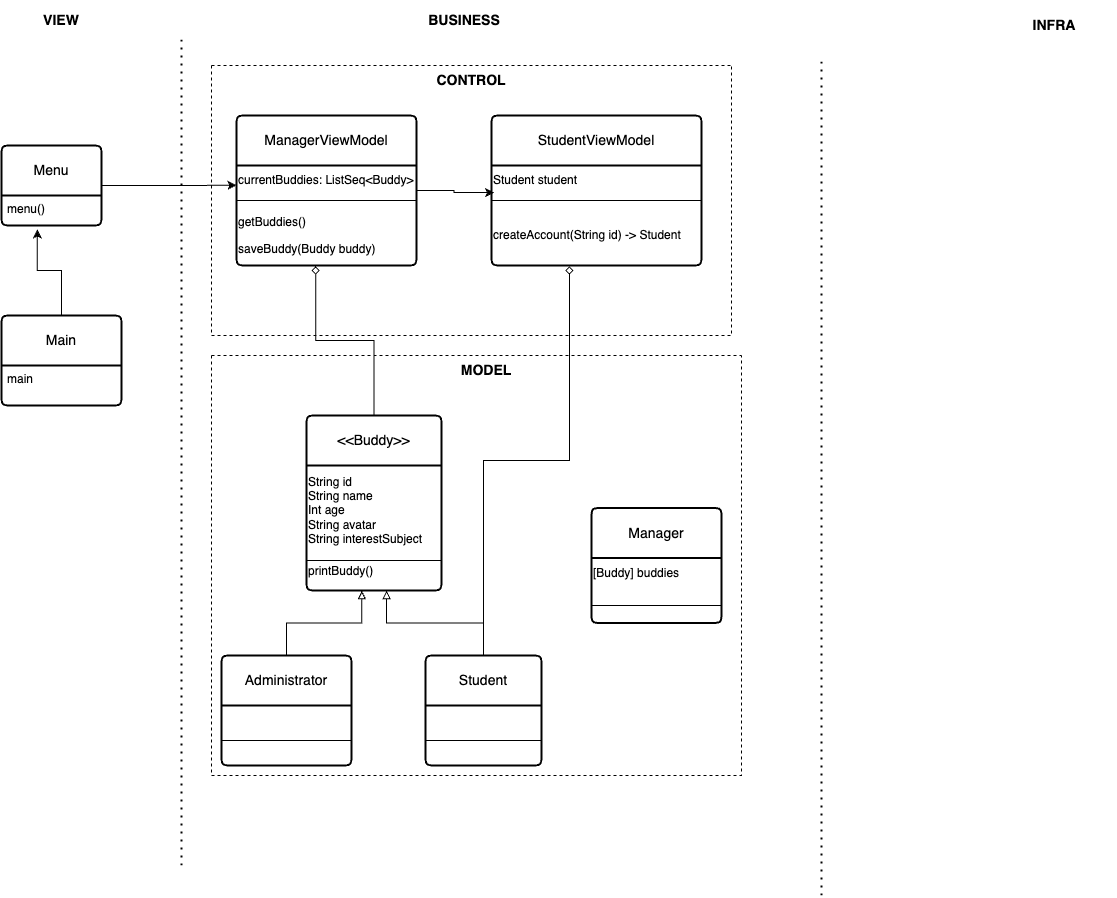

The diagram above was exported from draw.io. Its source (the exported page's mxGraphModel, read from the mxfile embedded in the PNG):
<mxGraphModel dx="1509" dy="805" grid="1" gridSize="10" guides="1" tooltips="1" connect="1" arrows="1" fold="1" page="1" pageScale="1" pageWidth="827" pageHeight="1169" math="0" shadow="0">
  <root>
    <mxCell id="0" />
    <mxCell id="1" parent="0" />
    <mxCell id="_S6ikYYO7Y-0TreOG-OO-44" style="edgeStyle=orthogonalEdgeStyle;rounded=0;orthogonalLoop=1;jettySize=auto;html=1;entryX=0;entryY=0.658;entryDx=0;entryDy=0;entryPerimeter=0;" edge="1" parent="1" source="KokzKUOPh2GFJYxQ5X16-1" target="KokzKUOPh2GFJYxQ5X16-71">
      <mxGeometry relative="1" as="geometry" />
    </mxCell>
    <mxCell id="KokzKUOPh2GFJYxQ5X16-1" value="Menu" style="swimlane;childLayout=stackLayout;horizontal=1;startSize=50;horizontalStack=0;rounded=1;fontSize=14;fontStyle=0;strokeWidth=2;resizeParent=0;resizeLast=1;shadow=0;dashed=0;align=center;arcSize=4;whiteSpace=wrap;html=1;" parent="1" vertex="1">
      <mxGeometry x="20" y="410" width="100" height="80" as="geometry" />
    </mxCell>
    <mxCell id="KokzKUOPh2GFJYxQ5X16-2" value="menu()" style="align=left;strokeColor=none;fillColor=none;spacingLeft=4;fontSize=12;verticalAlign=top;resizable=0;rotatable=0;part=1;html=1;" parent="KokzKUOPh2GFJYxQ5X16-1" vertex="1">
      <mxGeometry y="50" width="100" height="30" as="geometry" />
    </mxCell>
    <mxCell id="_S6ikYYO7Y-0TreOG-OO-41" style="edgeStyle=orthogonalEdgeStyle;rounded=0;orthogonalLoop=1;jettySize=auto;html=1;entryX=0.358;entryY=1.132;entryDx=0;entryDy=0;entryPerimeter=0;" edge="1" parent="1" source="KokzKUOPh2GFJYxQ5X16-3" target="KokzKUOPh2GFJYxQ5X16-2">
      <mxGeometry relative="1" as="geometry" />
    </mxCell>
    <mxCell id="KokzKUOPh2GFJYxQ5X16-3" value="Main" style="swimlane;childLayout=stackLayout;horizontal=1;startSize=50;horizontalStack=0;rounded=1;fontSize=14;fontStyle=0;strokeWidth=2;resizeParent=0;resizeLast=1;shadow=0;dashed=0;align=center;arcSize=4;whiteSpace=wrap;html=1;" parent="1" vertex="1">
      <mxGeometry x="20" y="580" width="120" height="90" as="geometry" />
    </mxCell>
    <mxCell id="KokzKUOPh2GFJYxQ5X16-4" value="main" style="align=left;strokeColor=none;fillColor=none;spacingLeft=4;fontSize=12;verticalAlign=top;resizable=0;rotatable=0;part=1;html=1;" parent="KokzKUOPh2GFJYxQ5X16-3" vertex="1">
      <mxGeometry y="50" width="120" height="40" as="geometry" />
    </mxCell>
    <mxCell id="_S6ikYYO7Y-0TreOG-OO-47" style="edgeStyle=orthogonalEdgeStyle;rounded=0;orthogonalLoop=1;jettySize=auto;html=1;entryX=0.44;entryY=1.013;entryDx=0;entryDy=0;entryPerimeter=0;endArrow=diamond;endFill=0;" edge="1" parent="1" source="KokzKUOPh2GFJYxQ5X16-42" target="KokzKUOPh2GFJYxQ5X16-73">
      <mxGeometry relative="1" as="geometry" />
    </mxCell>
    <mxCell id="KokzKUOPh2GFJYxQ5X16-42" value="&amp;lt;&amp;lt;Buddy&amp;gt;&amp;gt;" style="swimlane;childLayout=stackLayout;horizontal=1;startSize=50;horizontalStack=0;rounded=1;fontSize=14;fontStyle=0;strokeWidth=2;resizeParent=0;resizeLast=1;shadow=0;dashed=0;align=center;arcSize=4;whiteSpace=wrap;html=1;" parent="1" vertex="1">
      <mxGeometry x="325" y="680" width="135" height="175" as="geometry">
        <mxRectangle x="295" y="610" width="110" height="50" as="alternateBounds" />
      </mxGeometry>
    </mxCell>
    <mxCell id="KokzKUOPh2GFJYxQ5X16-46" value="&lt;div style=&quot;&quot;&gt;&lt;span style=&quot;background-color: initial;&quot;&gt;String id&lt;/span&gt;&lt;/div&gt;&lt;div style=&quot;&quot;&gt;String name&lt;/div&gt;&lt;div style=&quot;&quot;&gt;Int age&lt;/div&gt;&lt;div style=&quot;&quot;&gt;String avatar&lt;/div&gt;&lt;div style=&quot;&quot;&gt;String interestSubject&lt;/div&gt;" style="text;html=1;align=left;verticalAlign=middle;resizable=0;points=[];autosize=1;strokeColor=none;fillColor=none;" parent="KokzKUOPh2GFJYxQ5X16-42" vertex="1">
      <mxGeometry y="50" width="135" height="90" as="geometry" />
    </mxCell>
    <mxCell id="KokzKUOPh2GFJYxQ5X16-59" value="" style="line;strokeWidth=1;rotatable=0;dashed=0;labelPosition=right;align=left;verticalAlign=middle;spacingTop=0;spacingLeft=6;points=[];portConstraint=eastwest;" parent="KokzKUOPh2GFJYxQ5X16-42" vertex="1">
      <mxGeometry y="140" width="135" height="10" as="geometry" />
    </mxCell>
    <mxCell id="KokzKUOPh2GFJYxQ5X16-49" value="&lt;p style=&quot;line-height: 120%;&quot;&gt;printBuddy()&lt;br&gt;&lt;br&gt;&lt;/p&gt;" style="text;html=1;align=left;verticalAlign=middle;resizable=0;points=[];autosize=1;strokeColor=none;fillColor=none;" parent="KokzKUOPh2GFJYxQ5X16-42" vertex="1">
      <mxGeometry y="150" width="135" height="25" as="geometry" />
    </mxCell>
    <mxCell id="_S6ikYYO7Y-0TreOG-OO-15" style="edgeStyle=orthogonalEdgeStyle;rounded=0;orthogonalLoop=1;jettySize=auto;html=1;exitX=0.5;exitY=0;exitDx=0;exitDy=0;entryX=0.41;entryY=1.01;entryDx=0;entryDy=0;entryPerimeter=0;endArrow=block;endFill=0;" edge="1" parent="1" source="_S6ikYYO7Y-0TreOG-OO-7" target="KokzKUOPh2GFJYxQ5X16-49">
      <mxGeometry relative="1" as="geometry" />
    </mxCell>
    <mxCell id="_S6ikYYO7Y-0TreOG-OO-7" value="Administrator" style="swimlane;childLayout=stackLayout;horizontal=1;startSize=50;horizontalStack=0;rounded=1;fontSize=14;fontStyle=0;strokeWidth=2;resizeParent=0;resizeLast=1;shadow=0;dashed=0;align=center;arcSize=4;whiteSpace=wrap;html=1;" vertex="1" parent="1">
      <mxGeometry x="240" y="920" width="130" height="110" as="geometry" />
    </mxCell>
    <mxCell id="_S6ikYYO7Y-0TreOG-OO-8" value="&lt;div style=&quot;&quot;&gt;&lt;br&gt;&lt;/div&gt;" style="text;html=1;align=left;verticalAlign=middle;resizable=0;points=[];autosize=1;strokeColor=none;fillColor=none;" vertex="1" parent="_S6ikYYO7Y-0TreOG-OO-7">
      <mxGeometry y="50" width="130" height="30" as="geometry" />
    </mxCell>
    <mxCell id="_S6ikYYO7Y-0TreOG-OO-9" value="" style="line;strokeWidth=1;rotatable=0;dashed=0;labelPosition=right;align=left;verticalAlign=middle;spacingTop=0;spacingLeft=6;points=[];portConstraint=eastwest;" vertex="1" parent="_S6ikYYO7Y-0TreOG-OO-7">
      <mxGeometry y="80" width="130" height="10" as="geometry" />
    </mxCell>
    <mxCell id="_S6ikYYO7Y-0TreOG-OO-10" value="&lt;p style=&quot;line-height: 120%;&quot;&gt;&lt;br&gt;&lt;/p&gt;" style="text;html=1;align=left;verticalAlign=middle;resizable=0;points=[];autosize=1;strokeColor=none;fillColor=none;" vertex="1" parent="_S6ikYYO7Y-0TreOG-OO-7">
      <mxGeometry y="90" width="130" height="20" as="geometry" />
    </mxCell>
    <mxCell id="_S6ikYYO7Y-0TreOG-OO-16" style="edgeStyle=orthogonalEdgeStyle;rounded=0;orthogonalLoop=1;jettySize=auto;html=1;entryX=0.593;entryY=1.01;entryDx=0;entryDy=0;entryPerimeter=0;endArrow=block;endFill=0;" edge="1" parent="1" source="_S6ikYYO7Y-0TreOG-OO-11" target="KokzKUOPh2GFJYxQ5X16-49">
      <mxGeometry relative="1" as="geometry" />
    </mxCell>
    <mxCell id="_S6ikYYO7Y-0TreOG-OO-48" style="edgeStyle=orthogonalEdgeStyle;rounded=0;orthogonalLoop=1;jettySize=auto;html=1;entryX=0.371;entryY=1.013;entryDx=0;entryDy=0;entryPerimeter=0;endArrow=diamond;endFill=0;" edge="1" parent="1" source="_S6ikYYO7Y-0TreOG-OO-11" target="_S6ikYYO7Y-0TreOG-OO-39">
      <mxGeometry relative="1" as="geometry" />
    </mxCell>
    <mxCell id="_S6ikYYO7Y-0TreOG-OO-11" value="Student" style="swimlane;childLayout=stackLayout;horizontal=1;startSize=50;horizontalStack=0;rounded=1;fontSize=14;fontStyle=0;strokeWidth=2;resizeParent=0;resizeLast=1;shadow=0;dashed=0;align=center;arcSize=4;whiteSpace=wrap;html=1;" vertex="1" parent="1">
      <mxGeometry x="444" y="920" width="116" height="110" as="geometry" />
    </mxCell>
    <mxCell id="_S6ikYYO7Y-0TreOG-OO-12" value="&lt;div style=&quot;&quot;&gt;&lt;br&gt;&lt;/div&gt;" style="text;html=1;align=left;verticalAlign=middle;resizable=0;points=[];autosize=1;strokeColor=none;fillColor=none;" vertex="1" parent="_S6ikYYO7Y-0TreOG-OO-11">
      <mxGeometry y="50" width="116" height="30" as="geometry" />
    </mxCell>
    <mxCell id="_S6ikYYO7Y-0TreOG-OO-13" value="" style="line;strokeWidth=1;rotatable=0;dashed=0;labelPosition=right;align=left;verticalAlign=middle;spacingTop=0;spacingLeft=6;points=[];portConstraint=eastwest;" vertex="1" parent="_S6ikYYO7Y-0TreOG-OO-11">
      <mxGeometry y="80" width="116" height="10" as="geometry" />
    </mxCell>
    <mxCell id="_S6ikYYO7Y-0TreOG-OO-14" value="&lt;p style=&quot;line-height: 120%;&quot;&gt;&lt;br&gt;&lt;/p&gt;" style="text;html=1;align=left;verticalAlign=middle;resizable=0;points=[];autosize=1;strokeColor=none;fillColor=none;" vertex="1" parent="_S6ikYYO7Y-0TreOG-OO-11">
      <mxGeometry y="90" width="116" height="20" as="geometry" />
    </mxCell>
    <mxCell id="_S6ikYYO7Y-0TreOG-OO-17" value="" style="endArrow=none;dashed=1;html=1;dashPattern=1 3;strokeWidth=2;rounded=0;" edge="1" parent="1">
      <mxGeometry width="50" height="50" relative="1" as="geometry">
        <mxPoint x="200" y="1130" as="sourcePoint" />
        <mxPoint x="200" y="300" as="targetPoint" />
      </mxGeometry>
    </mxCell>
    <mxCell id="_S6ikYYO7Y-0TreOG-OO-19" value="&lt;span style=&quot;font-size: 14px;&quot;&gt;&lt;b&gt;VIEW&lt;/b&gt;&lt;/span&gt;" style="text;html=1;strokeColor=none;fillColor=none;align=center;verticalAlign=middle;whiteSpace=wrap;rounded=0;" vertex="1" parent="1">
      <mxGeometry x="50" y="270" width="60" height="30" as="geometry" />
    </mxCell>
    <mxCell id="_S6ikYYO7Y-0TreOG-OO-20" value="&lt;b&gt;&lt;font style=&quot;font-size: 14px;&quot;&gt;BUSINESS&lt;/font&gt;&lt;/b&gt;" style="text;html=1;strokeColor=none;fillColor=none;align=center;verticalAlign=middle;whiteSpace=wrap;rounded=0;" vertex="1" parent="1">
      <mxGeometry x="420" y="265" width="126" height="40" as="geometry" />
    </mxCell>
    <mxCell id="_S6ikYYO7Y-0TreOG-OO-21" value="" style="swimlane;startSize=0;dashed=1;" vertex="1" parent="1">
      <mxGeometry x="230" y="330" width="520" height="270" as="geometry" />
    </mxCell>
    <mxCell id="_S6ikYYO7Y-0TreOG-OO-23" value="&lt;span style=&quot;font-size: 14px;&quot;&gt;&lt;b&gt;CONTROL&lt;/b&gt;&lt;/span&gt;" style="text;html=1;strokeColor=none;fillColor=none;align=center;verticalAlign=middle;whiteSpace=wrap;rounded=0;" vertex="1" parent="_S6ikYYO7Y-0TreOG-OO-21">
      <mxGeometry x="205" width="110" height="30" as="geometry" />
    </mxCell>
    <mxCell id="_S6ikYYO7Y-0TreOG-OO-45" style="edgeStyle=orthogonalEdgeStyle;rounded=0;orthogonalLoop=1;jettySize=auto;html=1;entryX=0.012;entryY=0.904;entryDx=0;entryDy=0;entryPerimeter=0;" edge="1" parent="_S6ikYYO7Y-0TreOG-OO-21" source="KokzKUOPh2GFJYxQ5X16-70" target="_S6ikYYO7Y-0TreOG-OO-37">
      <mxGeometry relative="1" as="geometry" />
    </mxCell>
    <mxCell id="KokzKUOPh2GFJYxQ5X16-70" value="ManagerViewModel" style="swimlane;childLayout=stackLayout;horizontal=1;startSize=50;horizontalStack=0;rounded=1;fontSize=14;fontStyle=0;strokeWidth=2;resizeParent=0;resizeLast=1;shadow=0;dashed=0;align=center;arcSize=4;whiteSpace=wrap;html=1;" parent="_S6ikYYO7Y-0TreOG-OO-21" vertex="1">
      <mxGeometry x="25" y="50" width="180" height="150" as="geometry" />
    </mxCell>
    <mxCell id="KokzKUOPh2GFJYxQ5X16-71" value="&lt;div style=&quot;&quot;&gt;currentBuddies: ListSeq&amp;lt;Buddy&amp;gt;&lt;/div&gt;" style="text;html=1;align=left;verticalAlign=middle;resizable=0;points=[];autosize=1;strokeColor=none;fillColor=none;" parent="KokzKUOPh2GFJYxQ5X16-70" vertex="1">
      <mxGeometry y="50" width="180" height="30" as="geometry" />
    </mxCell>
    <mxCell id="KokzKUOPh2GFJYxQ5X16-72" value="" style="line;strokeWidth=1;rotatable=0;dashed=0;labelPosition=right;align=left;verticalAlign=middle;spacingTop=0;spacingLeft=6;points=[];portConstraint=eastwest;" parent="KokzKUOPh2GFJYxQ5X16-70" vertex="1">
      <mxGeometry y="80" width="180" height="10" as="geometry" />
    </mxCell>
    <mxCell id="KokzKUOPh2GFJYxQ5X16-73" value="&lt;p style=&quot;line-height: 120%;&quot;&gt;getBuddies(&lt;span style=&quot;background-color: initial;&quot;&gt;)&lt;/span&gt;&lt;/p&gt;&lt;p style=&quot;line-height: 120%;&quot;&gt;&lt;span style=&quot;background-color: initial;&quot;&gt;saveBuddy(Buddy buddy)&lt;/span&gt;&lt;/p&gt;" style="text;html=1;align=left;verticalAlign=middle;resizable=0;points=[];autosize=1;strokeColor=none;fillColor=none;" parent="KokzKUOPh2GFJYxQ5X16-70" vertex="1">
      <mxGeometry y="90" width="180" height="60" as="geometry" />
    </mxCell>
    <mxCell id="_S6ikYYO7Y-0TreOG-OO-36" value="StudentViewModel" style="swimlane;childLayout=stackLayout;horizontal=1;startSize=50;horizontalStack=0;rounded=1;fontSize=14;fontStyle=0;strokeWidth=2;resizeParent=0;resizeLast=1;shadow=0;dashed=0;align=center;arcSize=4;whiteSpace=wrap;html=1;" vertex="1" parent="_S6ikYYO7Y-0TreOG-OO-21">
      <mxGeometry x="280" y="50" width="210" height="150" as="geometry" />
    </mxCell>
    <mxCell id="_S6ikYYO7Y-0TreOG-OO-37" value="&lt;div style=&quot;&quot;&gt;Student student&lt;/div&gt;" style="text;html=1;align=left;verticalAlign=middle;resizable=0;points=[];autosize=1;strokeColor=none;fillColor=none;" vertex="1" parent="_S6ikYYO7Y-0TreOG-OO-36">
      <mxGeometry y="50" width="210" height="30" as="geometry" />
    </mxCell>
    <mxCell id="_S6ikYYO7Y-0TreOG-OO-38" value="" style="line;strokeWidth=1;rotatable=0;dashed=0;labelPosition=right;align=left;verticalAlign=middle;spacingTop=0;spacingLeft=6;points=[];portConstraint=eastwest;" vertex="1" parent="_S6ikYYO7Y-0TreOG-OO-36">
      <mxGeometry y="80" width="210" height="10" as="geometry" />
    </mxCell>
    <mxCell id="_S6ikYYO7Y-0TreOG-OO-39" value="&lt;p style=&quot;line-height: 120%;&quot;&gt;&lt;span style=&quot;background-color: initial;&quot;&gt;createAccount(String id) -&amp;gt; Student&lt;/span&gt;&lt;br&gt;&lt;/p&gt;" style="text;html=1;align=left;verticalAlign=middle;resizable=0;points=[];autosize=1;strokeColor=none;fillColor=none;" vertex="1" parent="_S6ikYYO7Y-0TreOG-OO-36">
      <mxGeometry y="90" width="210" height="60" as="geometry" />
    </mxCell>
    <mxCell id="_S6ikYYO7Y-0TreOG-OO-24" value="" style="endArrow=none;dashed=1;html=1;dashPattern=1 3;strokeWidth=2;rounded=0;" edge="1" parent="1">
      <mxGeometry width="50" height="50" relative="1" as="geometry">
        <mxPoint x="840" y="1160" as="sourcePoint" />
        <mxPoint x="840" y="320" as="targetPoint" />
      </mxGeometry>
    </mxCell>
    <mxCell id="_S6ikYYO7Y-0TreOG-OO-25" value="" style="swimlane;startSize=0;dashed=1;" vertex="1" parent="1">
      <mxGeometry x="230" y="620" width="530" height="420" as="geometry" />
    </mxCell>
    <mxCell id="_S6ikYYO7Y-0TreOG-OO-26" value="&lt;span style=&quot;font-size: 14px;&quot;&gt;&lt;b&gt;MODEL&lt;/b&gt;&lt;/span&gt;" style="text;html=1;strokeColor=none;fillColor=none;align=center;verticalAlign=middle;whiteSpace=wrap;rounded=0;" vertex="1" parent="_S6ikYYO7Y-0TreOG-OO-25">
      <mxGeometry x="220" width="110" height="30" as="geometry" />
    </mxCell>
    <mxCell id="_S6ikYYO7Y-0TreOG-OO-32" value="Manager" style="swimlane;childLayout=stackLayout;horizontal=1;startSize=50;horizontalStack=0;rounded=1;fontSize=14;fontStyle=0;strokeWidth=2;resizeParent=0;resizeLast=1;shadow=0;dashed=0;align=center;arcSize=4;whiteSpace=wrap;html=1;" vertex="1" parent="_S6ikYYO7Y-0TreOG-OO-25">
      <mxGeometry x="380" y="152.5" width="130" height="115" as="geometry">
        <mxRectangle x="295" y="610" width="110" height="50" as="alternateBounds" />
      </mxGeometry>
    </mxCell>
    <mxCell id="_S6ikYYO7Y-0TreOG-OO-33" value="&lt;div style=&quot;&quot;&gt;[Buddy] buddies&lt;/div&gt;" style="text;html=1;align=left;verticalAlign=middle;resizable=0;points=[];autosize=1;strokeColor=none;fillColor=none;" vertex="1" parent="_S6ikYYO7Y-0TreOG-OO-32">
      <mxGeometry y="50" width="130" height="30" as="geometry" />
    </mxCell>
    <mxCell id="_S6ikYYO7Y-0TreOG-OO-34" value="" style="line;strokeWidth=1;rotatable=0;dashed=0;labelPosition=right;align=left;verticalAlign=middle;spacingTop=0;spacingLeft=6;points=[];portConstraint=eastwest;" vertex="1" parent="_S6ikYYO7Y-0TreOG-OO-32">
      <mxGeometry y="80" width="130" height="35" as="geometry" />
    </mxCell>
    <mxCell id="_S6ikYYO7Y-0TreOG-OO-43" value="&lt;b&gt;&lt;font style=&quot;font-size: 14px;&quot;&gt;INFRA&lt;/font&gt;&lt;/b&gt;" style="text;html=1;strokeColor=none;fillColor=none;align=center;verticalAlign=middle;whiteSpace=wrap;rounded=0;" vertex="1" parent="1">
      <mxGeometry x="1010" y="270" width="126" height="40" as="geometry" />
    </mxCell>
  </root>
</mxGraphModel>